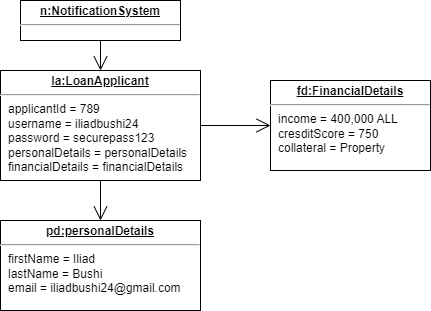

The diagram above was exported from draw.io. Its source (the exported page's mxGraphModel, read from the mxfile embedded in the PNG):
<mxGraphModel dx="1050" dy="557" grid="1" gridSize="10" guides="1" tooltips="1" connect="1" arrows="1" fold="1" page="1" pageScale="1" pageWidth="850" pageHeight="1100" math="0" shadow="0">
  <root>
    <mxCell id="0" />
    <mxCell id="1" parent="0" />
    <mxCell id="Si0JGQqN0TpLfJ3-YdKN-2" value="&lt;p style=&quot;margin:0px;margin-top:4px;text-align:center;text-decoration:underline;&quot;&gt;&lt;b&gt;n:NotificationSystem&lt;/b&gt;&lt;/p&gt;&lt;hr&gt;&lt;p style=&quot;margin:0px;margin-left:8px;&quot;&gt;&lt;br&gt;&lt;/p&gt;" style="verticalAlign=top;align=left;overflow=fill;fontSize=12;fontFamily=Helvetica;html=1;whiteSpace=wrap;" parent="1" vertex="1">
      <mxGeometry x="320" y="140" width="160" height="40" as="geometry" />
    </mxCell>
    <mxCell id="Si0JGQqN0TpLfJ3-YdKN-3" value="&lt;p style=&quot;margin:0px;margin-top:4px;text-align:center;text-decoration:underline;&quot;&gt;&lt;b&gt;la:LoanApplicant&lt;/b&gt;&lt;/p&gt;&lt;hr&gt;&lt;p style=&quot;margin:0px;margin-left:8px;&quot;&gt;applicantId =&amp;nbsp;789&lt;br&gt;username = iliadbushi24&lt;br&gt;password = securepass123&lt;/p&gt;&lt;p style=&quot;margin:0px;margin-left:8px;&quot;&gt;personalDetails = personalDetails&lt;/p&gt;&lt;p style=&quot;margin:0px;margin-left:8px;&quot;&gt;financialDetails = financialDetails&lt;/p&gt;" style="verticalAlign=top;align=left;overflow=fill;fontSize=12;fontFamily=Helvetica;html=1;whiteSpace=wrap;" parent="1" vertex="1">
      <mxGeometry x="300" y="210" width="200" height="110" as="geometry" />
    </mxCell>
    <mxCell id="Si0JGQqN0TpLfJ3-YdKN-4" value="&lt;p style=&quot;margin:0px;margin-top:4px;text-align:center;text-decoration:underline;&quot;&gt;&lt;b&gt;pd:personalDetails&lt;/b&gt;&lt;/p&gt;&lt;hr&gt;&lt;p style=&quot;margin:0px;margin-left:8px;&quot;&gt;firstName = Iliad&lt;br&gt;lastName = Bushi&lt;br&gt;email = iliadbushi24@gmail.com&lt;/p&gt;" style="verticalAlign=top;align=left;overflow=fill;fontSize=12;fontFamily=Helvetica;html=1;whiteSpace=wrap;" parent="1" vertex="1">
      <mxGeometry x="300" y="360" width="200" height="90" as="geometry" />
    </mxCell>
    <mxCell id="Si0JGQqN0TpLfJ3-YdKN-5" value="&lt;p style=&quot;margin:0px;margin-top:4px;text-align:center;text-decoration:underline;&quot;&gt;&lt;b&gt;fd:FinancialDetails&lt;/b&gt;&lt;/p&gt;&lt;hr&gt;&lt;p style=&quot;margin:0px;margin-left:8px;&quot;&gt;income = 400,000 ALL&lt;br&gt;cresditScore =&amp;nbsp;750&lt;br&gt;collateral = Property&lt;/p&gt;" style="verticalAlign=top;align=left;overflow=fill;fontSize=12;fontFamily=Helvetica;html=1;whiteSpace=wrap;" parent="1" vertex="1">
      <mxGeometry x="570" y="220" width="160" height="90" as="geometry" />
    </mxCell>
    <mxCell id="Si0JGQqN0TpLfJ3-YdKN-6" value="" style="endArrow=open;endFill=1;endSize=12;html=1;rounded=0;exitX=0.5;exitY=1;exitDx=0;exitDy=0;entryX=0.5;entryY=0;entryDx=0;entryDy=0;" parent="1" source="Si0JGQqN0TpLfJ3-YdKN-2" target="Si0JGQqN0TpLfJ3-YdKN-3" edge="1">
      <mxGeometry width="160" relative="1" as="geometry">
        <mxPoint x="500" y="190" as="sourcePoint" />
        <mxPoint x="660" y="190" as="targetPoint" />
      </mxGeometry>
    </mxCell>
    <mxCell id="Si0JGQqN0TpLfJ3-YdKN-7" value="" style="endArrow=open;endFill=1;endSize=12;html=1;rounded=0;exitX=0.5;exitY=1;exitDx=0;exitDy=0;entryX=0.5;entryY=0;entryDx=0;entryDy=0;" parent="1" source="Si0JGQqN0TpLfJ3-YdKN-3" target="Si0JGQqN0TpLfJ3-YdKN-4" edge="1">
      <mxGeometry width="160" relative="1" as="geometry">
        <mxPoint x="540" y="440" as="sourcePoint" />
        <mxPoint x="700" y="440" as="targetPoint" />
      </mxGeometry>
    </mxCell>
    <mxCell id="Si0JGQqN0TpLfJ3-YdKN-8" value="" style="endArrow=open;endFill=1;endSize=12;html=1;rounded=0;exitX=1;exitY=0.5;exitDx=0;exitDy=0;entryX=0;entryY=0.5;entryDx=0;entryDy=0;" parent="1" source="Si0JGQqN0TpLfJ3-YdKN-3" target="Si0JGQqN0TpLfJ3-YdKN-5" edge="1">
      <mxGeometry width="160" relative="1" as="geometry">
        <mxPoint x="590" y="350" as="sourcePoint" />
        <mxPoint x="750" y="350" as="targetPoint" />
      </mxGeometry>
    </mxCell>
  </root>
</mxGraphModel>